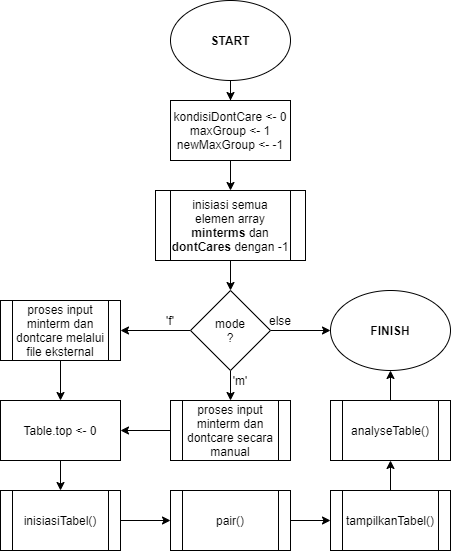

The diagram above was exported from draw.io. Its source (the exported page's mxGraphModel, read from the mxfile embedded in the PNG):
<mxGraphModel dx="1209" dy="743" grid="1" gridSize="10" guides="1" tooltips="1" connect="1" arrows="1" fold="1" page="1" pageScale="1" pageWidth="827" pageHeight="1169" math="0" shadow="0">
  <root>
    <mxCell id="0" />
    <mxCell id="1" parent="0" />
    <mxCell id="c3I9hw8ZmBAfc_EdTGzp-6" value="" style="edgeStyle=orthogonalEdgeStyle;rounded=0;orthogonalLoop=1;jettySize=auto;html=1;" parent="1" source="c3I9hw8ZmBAfc_EdTGzp-1" target="c3I9hw8ZmBAfc_EdTGzp-3" edge="1">
      <mxGeometry relative="1" as="geometry" />
    </mxCell>
    <mxCell id="c3I9hw8ZmBAfc_EdTGzp-1" value="&lt;b&gt;START&lt;/b&gt;" style="ellipse;whiteSpace=wrap;html=1;" parent="1" vertex="1">
      <mxGeometry x="390" y="150" width="120" height="80" as="geometry" />
    </mxCell>
    <mxCell id="c3I9hw8ZmBAfc_EdTGzp-2" value="&lt;b&gt;FINISH&lt;/b&gt;" style="ellipse;whiteSpace=wrap;html=1;" parent="1" vertex="1">
      <mxGeometry x="550" y="440" width="120" height="80" as="geometry" />
    </mxCell>
    <mxCell id="c3I9hw8ZmBAfc_EdTGzp-7" value="" style="edgeStyle=orthogonalEdgeStyle;rounded=0;orthogonalLoop=1;jettySize=auto;html=1;" parent="1" source="c3I9hw8ZmBAfc_EdTGzp-3" target="c3I9hw8ZmBAfc_EdTGzp-5" edge="1">
      <mxGeometry relative="1" as="geometry" />
    </mxCell>
    <mxCell id="c3I9hw8ZmBAfc_EdTGzp-3" value="kondisiDontCare &amp;lt;- 0&lt;br&gt;maxGroup &amp;lt;- 1&lt;br&gt;newMaxGroup &amp;lt;- -1" style="rounded=0;whiteSpace=wrap;html=1;" parent="1" vertex="1">
      <mxGeometry x="390" y="250" width="120" height="60" as="geometry" />
    </mxCell>
    <mxCell id="c3I9hw8ZmBAfc_EdTGzp-9" value="" style="edgeStyle=orthogonalEdgeStyle;rounded=0;orthogonalLoop=1;jettySize=auto;html=1;" parent="1" source="c3I9hw8ZmBAfc_EdTGzp-5" target="c3I9hw8ZmBAfc_EdTGzp-8" edge="1">
      <mxGeometry relative="1" as="geometry" />
    </mxCell>
    <mxCell id="c3I9hw8ZmBAfc_EdTGzp-5" value="inisiasi semua elemen array &lt;b&gt;minterms &lt;/b&gt;dan &lt;b&gt;dontCares&lt;/b&gt;&amp;nbsp;dengan -1" style="shape=process;whiteSpace=wrap;html=1;backgroundOutline=1;" parent="1" vertex="1">
      <mxGeometry x="375" y="340" width="150" height="70" as="geometry" />
    </mxCell>
    <mxCell id="c3I9hw8ZmBAfc_EdTGzp-10" value="" style="edgeStyle=orthogonalEdgeStyle;rounded=0;orthogonalLoop=1;jettySize=auto;html=1;" parent="1" source="c3I9hw8ZmBAfc_EdTGzp-8" target="c3I9hw8ZmBAfc_EdTGzp-2" edge="1">
      <mxGeometry relative="1" as="geometry" />
    </mxCell>
    <mxCell id="c3I9hw8ZmBAfc_EdTGzp-14" value="" style="edgeStyle=orthogonalEdgeStyle;rounded=0;orthogonalLoop=1;jettySize=auto;html=1;" parent="1" source="c3I9hw8ZmBAfc_EdTGzp-8" target="c3I9hw8ZmBAfc_EdTGzp-13" edge="1">
      <mxGeometry relative="1" as="geometry" />
    </mxCell>
    <mxCell id="c3I9hw8ZmBAfc_EdTGzp-15" value="" style="edgeStyle=orthogonalEdgeStyle;rounded=0;orthogonalLoop=1;jettySize=auto;html=1;" parent="1" source="c3I9hw8ZmBAfc_EdTGzp-8" target="c3I9hw8ZmBAfc_EdTGzp-12" edge="1">
      <mxGeometry relative="1" as="geometry" />
    </mxCell>
    <mxCell id="c3I9hw8ZmBAfc_EdTGzp-8" value="mode&lt;br&gt;?" style="rhombus;whiteSpace=wrap;html=1;" parent="1" vertex="1">
      <mxGeometry x="410" y="440" width="80" height="80" as="geometry" />
    </mxCell>
    <mxCell id="c3I9hw8ZmBAfc_EdTGzp-11" value="else" style="text;html=1;strokeColor=none;fillColor=none;align=center;verticalAlign=middle;whiteSpace=wrap;rounded=0;" parent="1" vertex="1">
      <mxGeometry x="480" y="460" width="40" height="20" as="geometry" />
    </mxCell>
    <mxCell id="c3I9hw8ZmBAfc_EdTGzp-21" value="" style="edgeStyle=orthogonalEdgeStyle;rounded=0;orthogonalLoop=1;jettySize=auto;html=1;" parent="1" source="c3I9hw8ZmBAfc_EdTGzp-12" target="c3I9hw8ZmBAfc_EdTGzp-18" edge="1">
      <mxGeometry relative="1" as="geometry" />
    </mxCell>
    <mxCell id="c3I9hw8ZmBAfc_EdTGzp-12" value="proses input minterm dan dontcare secara manual" style="shape=process;whiteSpace=wrap;html=1;backgroundOutline=1;" parent="1" vertex="1">
      <mxGeometry x="390" y="550" width="120" height="60" as="geometry" />
    </mxCell>
    <mxCell id="c3I9hw8ZmBAfc_EdTGzp-32" value="" style="edgeStyle=orthogonalEdgeStyle;rounded=0;orthogonalLoop=1;jettySize=auto;html=1;" parent="1" source="c3I9hw8ZmBAfc_EdTGzp-13" target="c3I9hw8ZmBAfc_EdTGzp-18" edge="1">
      <mxGeometry relative="1" as="geometry" />
    </mxCell>
    <mxCell id="c3I9hw8ZmBAfc_EdTGzp-13" value="proses input minterm dan dontcare melalui file eksternal" style="shape=process;whiteSpace=wrap;html=1;backgroundOutline=1;" parent="1" vertex="1">
      <mxGeometry x="220" y="450" width="120" height="60" as="geometry" />
    </mxCell>
    <mxCell id="c3I9hw8ZmBAfc_EdTGzp-16" value="'m'" style="text;html=1;strokeColor=none;fillColor=none;align=center;verticalAlign=middle;whiteSpace=wrap;rounded=0;" parent="1" vertex="1">
      <mxGeometry x="440" y="520" width="40" height="20" as="geometry" />
    </mxCell>
    <mxCell id="c3I9hw8ZmBAfc_EdTGzp-17" value="'f'" style="text;html=1;strokeColor=none;fillColor=none;align=center;verticalAlign=middle;whiteSpace=wrap;rounded=0;" parent="1" vertex="1">
      <mxGeometry x="370" y="460" width="40" height="20" as="geometry" />
    </mxCell>
    <mxCell id="c3I9hw8ZmBAfc_EdTGzp-23" value="" style="edgeStyle=orthogonalEdgeStyle;rounded=0;orthogonalLoop=1;jettySize=auto;html=1;" parent="1" source="c3I9hw8ZmBAfc_EdTGzp-18" target="c3I9hw8ZmBAfc_EdTGzp-19" edge="1">
      <mxGeometry relative="1" as="geometry" />
    </mxCell>
    <mxCell id="c3I9hw8ZmBAfc_EdTGzp-18" value="Table.top &amp;lt;- 0" style="rounded=0;whiteSpace=wrap;html=1;" parent="1" vertex="1">
      <mxGeometry x="220" y="550" width="120" height="60" as="geometry" />
    </mxCell>
    <mxCell id="c3I9hw8ZmBAfc_EdTGzp-24" value="" style="edgeStyle=orthogonalEdgeStyle;rounded=0;orthogonalLoop=1;jettySize=auto;html=1;" parent="1" source="c3I9hw8ZmBAfc_EdTGzp-19" target="c3I9hw8ZmBAfc_EdTGzp-20" edge="1">
      <mxGeometry relative="1" as="geometry" />
    </mxCell>
    <mxCell id="c3I9hw8ZmBAfc_EdTGzp-19" value="inisiasiTabel()" style="shape=process;whiteSpace=wrap;html=1;backgroundOutline=1;" parent="1" vertex="1">
      <mxGeometry x="220" y="640" width="120" height="60" as="geometry" />
    </mxCell>
    <mxCell id="c3I9hw8ZmBAfc_EdTGzp-26" value="" style="edgeStyle=orthogonalEdgeStyle;rounded=0;orthogonalLoop=1;jettySize=auto;html=1;" parent="1" source="c3I9hw8ZmBAfc_EdTGzp-20" target="c3I9hw8ZmBAfc_EdTGzp-25" edge="1">
      <mxGeometry relative="1" as="geometry" />
    </mxCell>
    <mxCell id="c3I9hw8ZmBAfc_EdTGzp-20" value="pair()" style="shape=process;whiteSpace=wrap;html=1;backgroundOutline=1;" parent="1" vertex="1">
      <mxGeometry x="390" y="640" width="120" height="60" as="geometry" />
    </mxCell>
    <mxCell id="c3I9hw8ZmBAfc_EdTGzp-28" value="" style="edgeStyle=orthogonalEdgeStyle;rounded=0;orthogonalLoop=1;jettySize=auto;html=1;" parent="1" source="c3I9hw8ZmBAfc_EdTGzp-25" target="c3I9hw8ZmBAfc_EdTGzp-27" edge="1">
      <mxGeometry relative="1" as="geometry" />
    </mxCell>
    <mxCell id="c3I9hw8ZmBAfc_EdTGzp-25" value="tampilkanTabel()" style="shape=process;whiteSpace=wrap;html=1;backgroundOutline=1;" parent="1" vertex="1">
      <mxGeometry x="550" y="640" width="120" height="60" as="geometry" />
    </mxCell>
    <mxCell id="c3I9hw8ZmBAfc_EdTGzp-31" style="edgeStyle=orthogonalEdgeStyle;rounded=0;orthogonalLoop=1;jettySize=auto;html=1;exitX=0.5;exitY=0;exitDx=0;exitDy=0;" parent="1" source="c3I9hw8ZmBAfc_EdTGzp-27" target="c3I9hw8ZmBAfc_EdTGzp-2" edge="1">
      <mxGeometry relative="1" as="geometry" />
    </mxCell>
    <mxCell id="c3I9hw8ZmBAfc_EdTGzp-27" value="analyseTable()" style="shape=process;whiteSpace=wrap;html=1;backgroundOutline=1;" parent="1" vertex="1">
      <mxGeometry x="550" y="550" width="120" height="60" as="geometry" />
    </mxCell>
  </root>
</mxGraphModel>